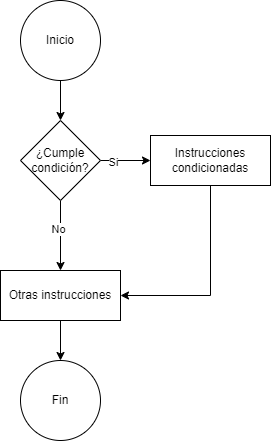

The diagram above was exported from draw.io. Its source (the exported page's mxGraphModel, read from the mxfile embedded in the PNG):
<mxGraphModel dx="1084" dy="705" grid="1" gridSize="10" guides="1" tooltips="1" connect="1" arrows="1" fold="1" page="1" pageScale="1" pageWidth="850" pageHeight="1100" math="0" shadow="0">
  <root>
    <mxCell id="0" />
    <mxCell id="1" parent="0" />
    <mxCell id="kJxDiAfNMcwkC5Tb2l2K-3" style="edgeStyle=orthogonalEdgeStyle;rounded=0;orthogonalLoop=1;jettySize=auto;html=1;entryX=0.5;entryY=0;entryDx=0;entryDy=0;" edge="1" parent="1" source="kJxDiAfNMcwkC5Tb2l2K-1" target="kJxDiAfNMcwkC5Tb2l2K-2">
      <mxGeometry relative="1" as="geometry" />
    </mxCell>
    <mxCell id="kJxDiAfNMcwkC5Tb2l2K-1" value="Inicio" style="ellipse;whiteSpace=wrap;html=1;aspect=fixed;" vertex="1" parent="1">
      <mxGeometry x="360" y="50" width="80" height="80" as="geometry" />
    </mxCell>
    <mxCell id="kJxDiAfNMcwkC5Tb2l2K-5" style="edgeStyle=orthogonalEdgeStyle;rounded=0;orthogonalLoop=1;jettySize=auto;html=1;entryX=0;entryY=0.5;entryDx=0;entryDy=0;" edge="1" parent="1" source="kJxDiAfNMcwkC5Tb2l2K-2" target="kJxDiAfNMcwkC5Tb2l2K-4">
      <mxGeometry relative="1" as="geometry" />
    </mxCell>
    <mxCell id="kJxDiAfNMcwkC5Tb2l2K-6" value="Si" style="edgeLabel;html=1;align=center;verticalAlign=middle;resizable=0;points=[];" vertex="1" connectable="0" parent="kJxDiAfNMcwkC5Tb2l2K-5">
      <mxGeometry x="-0.52" y="-1" relative="1" as="geometry">
        <mxPoint as="offset" />
      </mxGeometry>
    </mxCell>
    <mxCell id="kJxDiAfNMcwkC5Tb2l2K-9" style="edgeStyle=orthogonalEdgeStyle;rounded=0;orthogonalLoop=1;jettySize=auto;html=1;entryX=0.5;entryY=0;entryDx=0;entryDy=0;" edge="1" parent="1" source="kJxDiAfNMcwkC5Tb2l2K-2" target="kJxDiAfNMcwkC5Tb2l2K-7">
      <mxGeometry relative="1" as="geometry" />
    </mxCell>
    <mxCell id="kJxDiAfNMcwkC5Tb2l2K-10" value="No" style="edgeLabel;html=1;align=center;verticalAlign=middle;resizable=0;points=[];" vertex="1" connectable="0" parent="kJxDiAfNMcwkC5Tb2l2K-9">
      <mxGeometry x="-0.2" y="-3" relative="1" as="geometry">
        <mxPoint as="offset" />
      </mxGeometry>
    </mxCell>
    <mxCell id="kJxDiAfNMcwkC5Tb2l2K-2" value="¿Cumple condición?" style="rhombus;whiteSpace=wrap;html=1;" vertex="1" parent="1">
      <mxGeometry x="360" y="170" width="80" height="80" as="geometry" />
    </mxCell>
    <mxCell id="kJxDiAfNMcwkC5Tb2l2K-8" style="edgeStyle=orthogonalEdgeStyle;rounded=0;orthogonalLoop=1;jettySize=auto;html=1;entryX=1;entryY=0.5;entryDx=0;entryDy=0;exitX=0.5;exitY=1;exitDx=0;exitDy=0;" edge="1" parent="1" source="kJxDiAfNMcwkC5Tb2l2K-4" target="kJxDiAfNMcwkC5Tb2l2K-7">
      <mxGeometry relative="1" as="geometry" />
    </mxCell>
    <mxCell id="kJxDiAfNMcwkC5Tb2l2K-4" value="Instrucciones condicionadas" style="rounded=0;whiteSpace=wrap;html=1;" vertex="1" parent="1">
      <mxGeometry x="490" y="185" width="120" height="50" as="geometry" />
    </mxCell>
    <mxCell id="kJxDiAfNMcwkC5Tb2l2K-12" style="edgeStyle=orthogonalEdgeStyle;rounded=0;orthogonalLoop=1;jettySize=auto;html=1;entryX=0.5;entryY=0;entryDx=0;entryDy=0;" edge="1" parent="1" source="kJxDiAfNMcwkC5Tb2l2K-7" target="kJxDiAfNMcwkC5Tb2l2K-11">
      <mxGeometry relative="1" as="geometry" />
    </mxCell>
    <mxCell id="kJxDiAfNMcwkC5Tb2l2K-7" value="Otras instrucciones" style="rounded=0;whiteSpace=wrap;html=1;" vertex="1" parent="1">
      <mxGeometry x="340" y="320" width="120" height="50" as="geometry" />
    </mxCell>
    <mxCell id="kJxDiAfNMcwkC5Tb2l2K-11" value="Fin" style="ellipse;whiteSpace=wrap;html=1;aspect=fixed;" vertex="1" parent="1">
      <mxGeometry x="360" y="410" width="80" height="80" as="geometry" />
    </mxCell>
  </root>
</mxGraphModel>